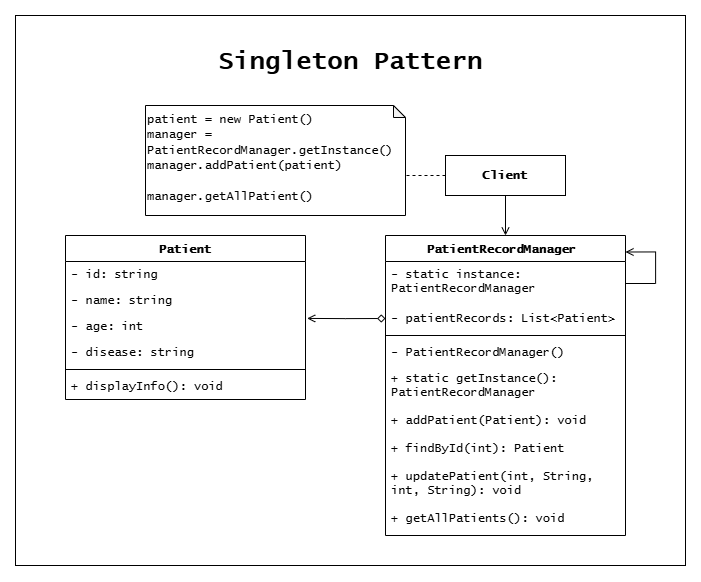

The diagram above was exported from draw.io. Its source (the exported page's mxGraphModel, read from the mxfile embedded in the PNG):
<mxGraphModel dx="3103" dy="1160" grid="1" gridSize="10" guides="1" tooltips="1" connect="1" arrows="1" fold="1" page="1" pageScale="1" pageWidth="827" pageHeight="1169" math="0" shadow="0">
  <root>
    <mxCell id="0" />
    <mxCell id="1" parent="0" />
    <mxCell id="2" value="" style="group;fontStyle=1" vertex="1" connectable="0" parent="1">
      <mxGeometry x="1860" y="2180" width="670" height="550" as="geometry" />
    </mxCell>
    <mxCell id="3" value="" style="rounded=0;whiteSpace=wrap;html=1;" vertex="1" parent="2">
      <mxGeometry width="670" height="550" as="geometry" />
    </mxCell>
    <mxCell id="4" value="&lt;font face=&quot;Lucida Console&quot;&gt;Patient&lt;/font&gt;" style="swimlane;fontStyle=1;align=center;verticalAlign=top;childLayout=stackLayout;horizontal=1;startSize=26;horizontalStack=0;resizeParent=1;resizeParentMax=0;resizeLast=0;collapsible=1;marginBottom=0;whiteSpace=wrap;html=1;" vertex="1" parent="2">
      <mxGeometry x="50" y="220" width="240" height="164" as="geometry" />
    </mxCell>
    <mxCell id="5" value="- id: string" style="text;strokeColor=none;fillColor=none;align=left;verticalAlign=top;spacingLeft=4;spacingRight=4;overflow=hidden;rotatable=0;points=[[0,0.5],[1,0.5]];portConstraint=eastwest;whiteSpace=wrap;html=1;fontFamily=Lucida Console;" vertex="1" parent="4">
      <mxGeometry y="26" width="240" height="26" as="geometry" />
    </mxCell>
    <mxCell id="6" value="- name: string" style="text;strokeColor=none;fillColor=none;align=left;verticalAlign=top;spacingLeft=4;spacingRight=4;overflow=hidden;rotatable=0;points=[[0,0.5],[1,0.5]];portConstraint=eastwest;whiteSpace=wrap;html=1;fontFamily=Lucida Console;" vertex="1" parent="4">
      <mxGeometry y="52" width="240" height="26" as="geometry" />
    </mxCell>
    <mxCell id="7" value="- age: int" style="text;strokeColor=none;fillColor=none;align=left;verticalAlign=top;spacingLeft=4;spacingRight=4;overflow=hidden;rotatable=0;points=[[0,0.5],[1,0.5]];portConstraint=eastwest;whiteSpace=wrap;html=1;fontFamily=Lucida Console;" vertex="1" parent="4">
      <mxGeometry y="78" width="240" height="26" as="geometry" />
    </mxCell>
    <mxCell id="8" value="- disease: string" style="text;strokeColor=none;fillColor=none;align=left;verticalAlign=top;spacingLeft=4;spacingRight=4;overflow=hidden;rotatable=0;points=[[0,0.5],[1,0.5]];portConstraint=eastwest;whiteSpace=wrap;html=1;fontFamily=Lucida Console;" vertex="1" parent="4">
      <mxGeometry y="104" width="240" height="26" as="geometry" />
    </mxCell>
    <mxCell id="9" value="" style="line;strokeWidth=1;fillColor=none;align=left;verticalAlign=middle;spacingTop=-1;spacingLeft=3;spacingRight=3;rotatable=0;labelPosition=right;points=[];portConstraint=eastwest;strokeColor=inherit;" vertex="1" parent="4">
      <mxGeometry y="130" width="240" height="8" as="geometry" />
    </mxCell>
    <mxCell id="10" value="+ displayInfo(): void" style="text;strokeColor=none;fillColor=none;align=left;verticalAlign=top;spacingLeft=4;spacingRight=4;overflow=hidden;rotatable=0;points=[[0,0.5],[1,0.5]];portConstraint=eastwest;whiteSpace=wrap;html=1;fontFamily=Lucida Console;" vertex="1" parent="4">
      <mxGeometry y="138" width="240" height="26" as="geometry" />
    </mxCell>
    <mxCell id="11" value="&lt;font face=&quot;Lucida Console&quot;&gt;PatientRecordManager&amp;nbsp;&lt;/font&gt;" style="swimlane;fontStyle=1;align=center;verticalAlign=top;childLayout=stackLayout;horizontal=1;startSize=26;horizontalStack=0;resizeParent=1;resizeParentMax=0;resizeLast=0;collapsible=1;marginBottom=0;whiteSpace=wrap;html=1;" vertex="1" parent="2">
      <mxGeometry x="370" y="220" width="240" height="300" as="geometry" />
    </mxCell>
    <mxCell id="12" value="- static instance:&lt;div&gt;PatientRecordManager&lt;/div&gt;" style="text;strokeColor=none;fillColor=none;align=left;verticalAlign=top;spacingLeft=4;spacingRight=4;overflow=hidden;rotatable=0;points=[[0,0.5],[1,0.5]];portConstraint=eastwest;whiteSpace=wrap;html=1;fontFamily=Lucida Console;" vertex="1" parent="11">
      <mxGeometry y="26" width="240" height="44" as="geometry" />
    </mxCell>
    <mxCell id="13" value="- patientRecords: List&amp;lt;Patient&amp;gt;" style="text;strokeColor=none;fillColor=none;align=left;verticalAlign=top;spacingLeft=4;spacingRight=4;overflow=hidden;rotatable=0;points=[[0,0.5],[1,0.5]];portConstraint=eastwest;whiteSpace=wrap;html=1;fontFamily=Lucida Console;" vertex="1" parent="11">
      <mxGeometry y="70" width="240" height="26" as="geometry" />
    </mxCell>
    <mxCell id="14" value="" style="line;strokeWidth=1;fillColor=none;align=left;verticalAlign=middle;spacingTop=-1;spacingLeft=3;spacingRight=3;rotatable=0;labelPosition=right;points=[];portConstraint=eastwest;strokeColor=inherit;" vertex="1" parent="11">
      <mxGeometry y="96" width="240" height="8" as="geometry" />
    </mxCell>
    <mxCell id="15" value="- PatientRecordManager()" style="text;strokeColor=none;fillColor=none;align=left;verticalAlign=top;spacingLeft=4;spacingRight=4;overflow=hidden;rotatable=0;points=[[0,0.5],[1,0.5]];portConstraint=eastwest;whiteSpace=wrap;html=1;fontFamily=Lucida Console;" vertex="1" parent="11">
      <mxGeometry y="104" width="240" height="26" as="geometry" />
    </mxCell>
    <mxCell id="16" value="+ static getInstance(): PatientRecordManager" style="text;strokeColor=none;fillColor=none;align=left;verticalAlign=top;spacingLeft=4;spacingRight=4;overflow=hidden;rotatable=0;points=[[0,0.5],[1,0.5]];portConstraint=eastwest;whiteSpace=wrap;html=1;fontFamily=Lucida Console;" vertex="1" parent="11">
      <mxGeometry y="130" width="240" height="42" as="geometry" />
    </mxCell>
    <mxCell id="17" value="+ addPatient(Patient): void" style="text;strokeColor=none;fillColor=none;align=left;verticalAlign=top;spacingLeft=4;spacingRight=4;overflow=hidden;rotatable=0;points=[[0,0.5],[1,0.5]];portConstraint=eastwest;whiteSpace=wrap;html=1;fontFamily=Lucida Console;" vertex="1" parent="11">
      <mxGeometry y="172" width="240" height="28" as="geometry" />
    </mxCell>
    <mxCell id="18" value="+ findById(int): Patient" style="text;strokeColor=none;fillColor=none;align=left;verticalAlign=top;spacingLeft=4;spacingRight=4;overflow=hidden;rotatable=0;points=[[0,0.5],[1,0.5]];portConstraint=eastwest;whiteSpace=wrap;html=1;fontFamily=Lucida Console;" vertex="1" parent="11">
      <mxGeometry y="200" width="240" height="28" as="geometry" />
    </mxCell>
    <mxCell id="19" value="+ updatePatient(int, String, int, String): void" style="text;strokeColor=none;fillColor=none;align=left;verticalAlign=top;spacingLeft=4;spacingRight=4;overflow=hidden;rotatable=0;points=[[0,0.5],[1,0.5]];portConstraint=eastwest;whiteSpace=wrap;html=1;fontFamily=Lucida Console;" vertex="1" parent="11">
      <mxGeometry y="228" width="240" height="42" as="geometry" />
    </mxCell>
    <mxCell id="20" value="+ getAllPatients(): void" style="text;strokeColor=none;fillColor=none;align=left;verticalAlign=top;spacingLeft=4;spacingRight=4;overflow=hidden;rotatable=0;points=[[0,0.5],[1,0.5]];portConstraint=eastwest;whiteSpace=wrap;html=1;fontFamily=Lucida Console;" vertex="1" parent="11">
      <mxGeometry y="270" width="240" height="30" as="geometry" />
    </mxCell>
    <mxCell id="21" style="edgeStyle=orthogonalEdgeStyle;rounded=0;orthogonalLoop=1;jettySize=auto;html=1;exitX=1;exitY=0.5;exitDx=0;exitDy=0;entryX=1;entryY=0.055;entryDx=0;entryDy=0;entryPerimeter=0;endArrow=open;endFill=0;" edge="1" parent="11" source="12" target="11">
      <mxGeometry relative="1" as="geometry">
        <Array as="points">
          <mxPoint x="270" y="48" />
          <mxPoint x="270" y="16" />
        </Array>
      </mxGeometry>
    </mxCell>
    <mxCell id="22" style="edgeStyle=orthogonalEdgeStyle;rounded=0;orthogonalLoop=1;jettySize=auto;html=1;exitX=0;exitY=0.5;exitDx=0;exitDy=0;entryX=1.007;entryY=0.189;entryDx=0;entryDy=0;entryPerimeter=0;endArrow=open;endFill=0;startArrow=diamond;startFill=0;" edge="1" parent="2" source="13" target="7">
      <mxGeometry relative="1" as="geometry" />
    </mxCell>
    <mxCell id="23" style="edgeStyle=orthogonalEdgeStyle;rounded=0;orthogonalLoop=1;jettySize=auto;html=1;exitX=0.5;exitY=1;exitDx=0;exitDy=0;entryX=0.5;entryY=0;entryDx=0;entryDy=0;endArrow=open;endFill=0;" edge="1" parent="2" source="24" target="11">
      <mxGeometry relative="1" as="geometry" />
    </mxCell>
    <mxCell id="24" value="&lt;b&gt;&lt;font face=&quot;Lucida Console&quot;&gt;Client&lt;/font&gt;&lt;/b&gt;" style="rounded=0;whiteSpace=wrap;html=1;" vertex="1" parent="2">
      <mxGeometry x="430" y="140" width="120" height="40" as="geometry" />
    </mxCell>
    <mxCell id="25" value="&lt;div&gt;&lt;font face=&quot;Lucida Console&quot;&gt;patient = new Patient()&lt;/font&gt;&lt;/div&gt;&lt;font face=&quot;Lucida Console&quot;&gt;manager = PatientRecordManager.getInstance()&lt;/font&gt;&lt;div&gt;&lt;font face=&quot;Lucida Console&quot;&gt;manager.addPatient(patient)&lt;/font&gt;&lt;/div&gt;&lt;div&gt;&lt;font face=&quot;Lucida Console&quot;&gt;&lt;br&gt;&lt;/font&gt;&lt;/div&gt;&lt;div&gt;&lt;font face=&quot;Lucida Console&quot;&gt;manager.getAllPatient()&lt;/font&gt;&lt;/div&gt;" style="shape=note;whiteSpace=wrap;html=1;backgroundOutline=1;darkOpacity=0.05;size=12;align=left;verticalAlign=top;" vertex="1" parent="2">
      <mxGeometry x="130" y="90" width="260" height="110" as="geometry" />
    </mxCell>
    <mxCell id="26" style="edgeStyle=orthogonalEdgeStyle;rounded=0;orthogonalLoop=1;jettySize=auto;html=1;exitX=0;exitY=0.5;exitDx=0;exitDy=0;entryX=1.001;entryY=0.645;entryDx=0;entryDy=0;entryPerimeter=0;endArrow=none;startFill=0;dashed=1;" edge="1" parent="2" source="24" target="25">
      <mxGeometry relative="1" as="geometry" />
    </mxCell>
    <mxCell id="27" value="&lt;span style=&quot;font-family: &amp;quot;Lucida Console&amp;quot;;&quot;&gt;Singleton Pattern&lt;/span&gt;" style="text;html=1;align=center;verticalAlign=middle;whiteSpace=wrap;rounded=0;fontSize=25;fontStyle=1" vertex="1" parent="2">
      <mxGeometry x="190" y="30" width="290" height="30" as="geometry" />
    </mxCell>
  </root>
</mxGraphModel>